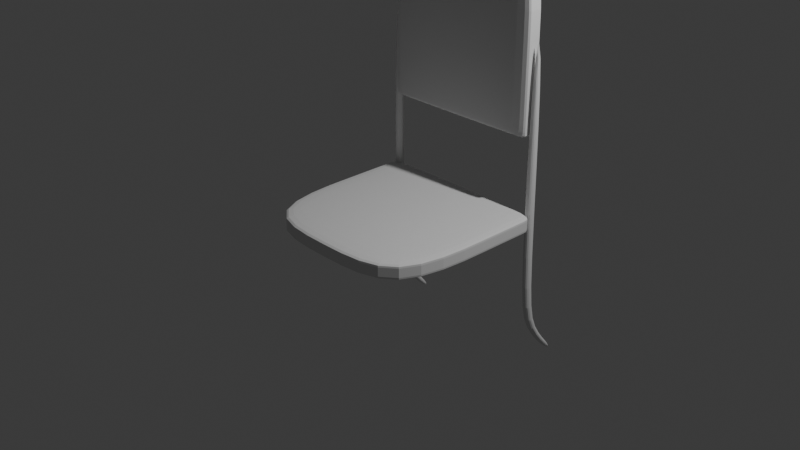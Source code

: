 # Source: rckng_chr.blend  (saved by Blender 4.2.66; exported with 4.5.12 LTS)
import bpy
from mathutils import Matrix  # noqa: F401  (used for matrix-valued properties, if any)

bpy.ops.wm.read_factory_settings(use_empty=True)
scene = bpy.context.scene
scene.name = 'Scene'

# ---- collections
col_cena = bpy.data.collections.new('cena'); scene.collection.children.link(col_cena)
col_referencias = bpy.data.collections.new('referencias'); scene.collection.children.link(col_referencias)
col_cadeira = bpy.data.collections.new('cadeira'); scene.collection.children.link(col_cadeira)

# ---- world
world_world = bpy.data.worlds.new('World'); scene.world = world_world
world_world.use_nodes = True; world_world.node_tree.nodes.clear()
_N = world_world.node_tree.nodes; _L = world_world.node_tree.links
n0 = _N.new('ShaderNodeOutputWorld'); n0.name = 'World Output'; n0.location = (300, 300)
n1 = _N.new('ShaderNodeBackground'); n1.name = 'Background'; n1.location = (10, 300)
n1.inputs[0].default_value = (0.05088, 0.05088, 0.05088, 1.0)
_L.new(n1.outputs[0], n0.inputs[0])
n0.is_active_output = True
world_world.color = (0.05088, 0.05088, 0.05088)
world_world.sun_shadow_jitter_overblur = 0.0

# ---- cameras
cam_camera = bpy.data.cameras.new('Camera')
cam_camera.clip_end = 100.0
cam_camera.ortho_scale = 7.314

# ---- lights
light_light = bpy.data.lights.new('Light', 'POINT')
light_light.energy = 1000.0
light_light.shadow_soft_size = 0.1

# ---- meshes
me_cube_001 = bpy.data.meshes.new('Cube.001')
me_cube_001.from_pydata([(-0.8986, 0.7956, 9.032), (-0.8986, 0.7956, 28.9), (-0.8986, 1.0, 9.032), (-0.8986, 1.0, 28.9), (0.0, 1.0, 9.032), (0.0, 1.0, 33.23), (0.0, 0.7956, 9.032), (0.0, 0.7956, 33.23), (0.0, 0.8659, -0.9823), (0.0, 0.8659, 0.9823), (0.0, -1.0, -0.9823), (0.0, -1.0, 0.9823), (-1.0, 0.8377, -0.9823), (0.0, 0.8377, -0.9823), (-1.0, 0.8377, 0.9823), (0.0, 0.8377, 0.9823), (-1.0, 0.8659, 0.9823), (-1.0, 0.8659, -0.9823), (-1.0, -1.0, 0.9823), (-1.0, -1.0, -0.9823), (0.0, -1.0, 0.6386), (0.0, -1.0, -0.6386), (0.0, 0.8659, 0.6386), (0.0, 0.8659, -0.6386), (-1.0, 0.8377, 0.6386), (-1.0, 0.8377, -0.6386), (0.0, 0.8377, 0.6386), (0.0, 0.8377, -0.6386), (-1.0, 0.8659, 0.6386), (-1.0, 0.8659, -0.6386), (-1.0, -1.0, -0.6386), (-1.0, -1.0, 0.6386), (0.0, 0.2715, 0.9823), (0.0, 0.2715, -0.9823), (-1.0, 0.2715, 0.9823), (-1.0, 0.2715, -0.9823), (-1.0, 0.2715, -0.6386), (-1.0, 0.2715, 0.6386), (0.0, 0.2715, 0.6386), (0.0, 0.2715, -0.6386), (-0.8986, 0.7956, 18.97), (-0.8986, 1.0, 18.97), (0.0, 0.7956, 18.97), (0.0, 1.0, 18.97), (-0.8986, 0.9614, 9.032), (-0.8986, 0.8342, 9.032), (-0.8986, 0.8342, 28.9), (-0.8986, 0.9614, 28.9), (0.0, 0.9614, 33.23), (0.0, 0.8342, 33.23), (0.0, 0.9614, 9.032), (0.0, 0.8342, 9.032), (-0.8986, 0.8342, 18.97), (-0.8986, 0.9614, 18.97), (-0.8986, 1.0, 9.766), (0.0, 0.7956, 9.766), (0.0, 1.0, 9.766), (-0.8986, 0.7956, 9.766), (-0.8986, 0.8342, 9.766), (-0.8986, 0.9614, 9.766)], [], [(53, 47, 3, 41), (42, 7, 1, 40), (49, 46, 1, 7), (45, 51, 6, 0), (39, 21, 10, 33), (23, 27, 13, 8), (35, 33, 10, 19), (9, 16, 14, 15), (28, 16, 9, 22), (32, 34, 18, 11), (37, 34, 14, 24), (20, 11, 18, 31), (17, 8, 13, 12), (24, 14, 16, 28), (12, 25, 29, 17), (21, 20, 31, 30), (10, 21, 30, 19), (36, 37, 24, 25), (35, 36, 25, 12), (29, 28, 22, 23), (17, 29, 23, 8), (22, 26, 27, 23), (9, 15, 26, 22), (38, 20, 21, 39), (32, 11, 20, 38), (25, 24, 28, 29), (15, 32, 38, 26), (26, 38, 39, 27), (19, 30, 36, 35), (30, 31, 37, 36), (31, 18, 34, 37), (15, 14, 34, 32), (12, 13, 33, 35), (27, 39, 33, 13), (41, 3, 5, 43), (54, 41, 43, 56), (55, 42, 40, 57), (59, 53, 41, 54), (57, 40, 52, 58), (58, 52, 53, 59), (2, 4, 50, 44), (44, 50, 51, 45), (5, 3, 47, 48), (48, 47, 46, 49), (40, 1, 46, 52), (52, 46, 47, 53), (45, 58, 59, 44), (0, 57, 58, 45), (44, 59, 54, 2), (6, 55, 57, 0), (2, 54, 56, 4)])
_k = {(0, 45): 0.61191, (2, 44): 0.61191, (44, 45): 0.61191}
me_cube_001.attributes.new('crease_edge', 'FLOAT', 'EDGE').data.foreach_set('value', [_k.get((min(e.vertices), max(e.vertices)), 0.0) for e in me_cube_001.edges])
_uv = me_cube_001.uv_layers.new(name='UVMap')
_uv.uv.foreach_set('vector', [0.5, 0.1667, 0.625, 0.1667, 0.625, 0.25, 0.5, 0.25, 0.5, 0.875, 0.625, 0.875, 0.625, 1.0, 0.5, 1.0, 0.75, 0.6667, 0.875, 0.6667, 0.875, 0.75, 0.75, 0.75, 0.125, 0.6667, 0.25, 0.6667, 0.25, 0.75, 0.125, 0.75, 0.3326, 0.4915, 0.5312, 0.5312, 0.5, 0.5, 0.2616, 0.5795, 0.2187, 0.4688, 0.2232, 0.4696, 0.1303, 0.6232, 0.125, 0.625, 0.375, 0.3411, 0.5, 0.3411, 0.5, 0.5, 0.375, 0.5, 0.5, 0.0, 0.625, 0.0, 0.625, 0.003524, 0.5, 0.003524, 0.3125, 0.5, 0.375, 0.5, 0.375, 0.625, 0.3125, 0.625, 0.5, 0.09106, 0.625, 0.09106, 0.625, 0.25, 0.5, 0.25, 0.8125, 0.6589, 0.875, 0.6589, 0.875, 0.7465, 0.8125, 0.7465, 0.5625, 0.625, 0.625, 0.625, 0.625, 0.75, 0.5625, 0.75, 0.375, 0.25, 0.5, 0.25, 0.5, 0.2535, 0.375, 0.2535, 0.8125, 0.7465, 0.875, 0.7465, 0.875, 0.75, 0.8125, 0.75, 0.625, 0.7465, 0.6875, 0.7465, 0.6875, 0.75, 0.625, 0.75, 0.4375, 0.625, 0.5625, 0.625, 0.5625, 0.75, 0.4375, 0.75, 0.375, 0.625, 0.4375, 0.625, 0.4375, 0.75, 0.375, 0.75, 0.6875, 0.6589, 0.8125, 0.6589, 0.8125, 0.7465, 0.6875, 0.7465, 0.625, 0.6589, 0.6875, 0.6589, 0.6875, 0.7465, 0.625, 0.7465, 0.1875, 0.5, 0.3125, 0.5, 0.3125, 0.625, 0.1875, 0.625, 0.125, 0.5, 0.1875, 0.5, 0.1875, 0.625, 0.125, 0.625, 0.4062, 0.1562, 0.4089, 0.1624, 0.2232, 0.4696, 0.2187, 0.4688, 0.5, 0.0, 0.5018, 0.008809, 0.4089, 0.1624, 0.4062, 0.1562, 0.4745, 0.3156, 0.5938, 0.5938, 0.5312, 0.5312, 0.3326, 0.4915, 0.5455, 0.2277, 0.625, 0.625, 0.5938, 0.5938, 0.4745, 0.3156, 0.6875, 0.7465, 0.8125, 0.7465, 0.8125, 0.75, 0.6875, 0.75, 0.5018, 0.008809, 0.5455, 0.2277, 0.4745, 0.3156, 0.4089, 0.1624, 0.4089, 0.1624, 0.4745, 0.3156, 0.3326, 0.4915, 0.2232, 0.4696, 0.625, 0.5, 0.6875, 0.5, 0.6875, 0.6589, 0.625, 0.6589, 0.6875, 0.5, 0.8125, 0.5, 0.8125, 0.6589, 0.6875, 0.6589, 0.8125, 0.5, 0.875, 0.5, 0.875, 0.6589, 0.8125, 0.6589, 0.5, 0.003524, 0.625, 0.003524, 0.625, 0.09106, 0.5, 0.09106, 0.375, 0.2535, 0.5, 0.2535, 0.5, 0.3411, 0.375, 0.3411, 0.2232, 0.4696, 0.3326, 0.4915, 0.2616, 0.5795, 0.1303, 0.6232, 0.5, 0.25, 0.625, 0.25, 0.625, 0.375, 0.5, 0.375, 0.3842, 0.25, 0.5, 0.25, 0.5, 0.375, 0.3842, 0.375, 0.3842, 0.875, 0.5, 0.875, 0.5, 1.0, 0.3842, 1.0, 0.3842, 0.1667, 0.5, 0.1667, 0.5, 0.25, 0.3842, 0.25, 0.3842, 0.0, 0.5, 0.0, 0.5, 0.08333, 0.3842, 0.08333, 0.3842, 0.08333, 0.5, 0.08333, 0.5, 0.1667, 0.3842, 0.1667, 0.125, 0.5, 0.25, 0.5, 0.25, 0.5833, 0.125, 0.5833, 0.125, 0.5833, 0.25, 0.5833, 0.25, 0.6667, 0.125, 0.6667, 0.75, 0.5, 0.875, 0.5, 0.875, 0.5833, 0.75, 0.5833, 0.75, 0.5833, 0.875, 0.5833, 0.875, 0.6667, 0.75, 0.6667, 0.5, 0.0, 0.625, 0.0, 0.625, 0.08333, 0.5, 0.08333, 0.5, 0.08333, 0.625, 0.08333, 0.625, 0.1667, 0.5, 0.1667, 0.375, 0.08333, 0.3842, 0.08333, 0.3842, 0.1667, 0.375, 0.1667, 0.375, 0.0, 0.3842, 0.0, 0.3842, 0.08333, 0.375, 0.08333, 0.375, 0.1667, 0.3842, 0.1667, 0.3842, 0.25, 0.375, 0.25, 0.375, 0.875, 0.3842, 0.875, 0.3842, 1.0, 0.375, 1.0, 0.375, 0.25, 0.3842, 0.25, 0.3842, 0.375, 0.375, 0.375])
me_cube_001.update()
me_cube_003 = bpy.data.meshes.new('Cube.003')
me_cube_003.from_pydata([(-0.9993, 0.9335, -1.302), (-0.9993, 0.8485, 2.102), (-0.9993, 1.032, -1.302), (-0.9993, 0.9469, 2.102), (-0.8996, 0.9335, -1.302), (-0.8996, 0.8485, 2.102), (-0.8996, 1.032, -1.302), (-0.8996, 0.9469, 2.102), (-0.9993, 0.8485, -0.8014), (-0.9993, 0.9469, -0.8014), (-0.8996, 0.9469, -0.8014), (-0.8996, 0.8485, -0.8014), (-0.9993, 1.367, -1.748), (-0.9993, 1.374, -1.65), (-0.8996, 1.367, -1.748), (-0.8996, 1.374, -1.65)], [], [(8, 1, 3, 9), (9, 3, 7, 10), (10, 7, 5, 11), (11, 5, 1, 8), (4, 0, 12, 14), (7, 3, 1, 5), (4, 11, 8, 0), (6, 10, 11, 4), (2, 9, 10, 6), (0, 8, 9, 2), (13, 15, 14, 12), (2, 6, 15, 13), (0, 2, 13, 12), (6, 4, 14, 15)])
_uv = me_cube_003.uv_layers.new(name='UVMap')
_uv.uv.foreach_set('vector', [0.391, 0.0, 0.625, 0.0, 0.625, 0.25, 0.391, 0.25, 0.391, 0.25, 0.625, 0.25, 0.625, 0.5, 0.391, 0.5, 0.391, 0.5, 0.625, 0.5, 0.625, 0.75, 0.391, 0.75, 0.391, 0.75, 0.625, 0.75, 0.625, 1.0, 0.391, 1.0, 0.375, 0.75, 0.375, 1.0, 0.375, 1.0, 0.375, 0.75, 0.625, 0.5, 0.875, 0.5, 0.875, 0.75, 0.625, 0.75, 0.375, 0.75, 0.391, 0.75, 0.391, 1.0, 0.375, 1.0, 0.375, 0.5, 0.391, 0.5, 0.391, 0.75, 0.375, 0.75, 0.375, 0.25, 0.391, 0.25, 0.391, 0.5, 0.375, 0.5, 0.375, 0.0, 0.391, 0.0, 0.391, 0.25, 0.375, 0.25, 0.125, 0.5, 0.375, 0.5, 0.375, 0.75, 0.125, 0.75, 0.375, 0.25, 0.375, 0.5, 0.375, 0.5, 0.375, 0.25, 0.375, 0.0, 0.375, 0.25, 0.375, 0.25, 0.375, 0.0, 0.375, 0.5, 0.375, 0.75, 0.375, 0.75, 0.375, 0.5])
me_cube_003.update()

# ---- objects
ob_light = bpy.data.objects.new('Light', light_light)
ob_camera = bpy.data.objects.new('Camera', cam_camera)
ob_empty = bpy.data.objects.new('Empty', None)
ob_empty_001 = bpy.data.objects.new('Empty.001', None)
ob_encosto____assento = bpy.data.objects.new('encosto && assento', me_cube_001)
ob_bracos = bpy.data.objects.new('bracos', me_cube_003)

# ---- transforms, parenting, visibility, modifiers, constraints
ob_light.location = (4.076, 1.005, 5.904)
ob_light.rotation_euler = (0.6503, 0.05522, 1.866)
ob_light.lock_rotations_4d = False
ob_light.empty_display_type = 'ARROWS'
ob_light.color = (0.0, 0.0, 0.0, 0.0)
ob_light.lineart.crease_threshold = 0.0
ob_camera.location = (7.359, -6.926, 4.958)
ob_camera.rotation_euler = (1.109, 0.0, 0.8149)
ob_camera.lock_rotations_4d = False
ob_camera.empty_display_type = 'ARROWS'
ob_camera.color = (0.0, 0.0, 0.0, 0.0)
ob_camera.display_type = 'WIRE'
ob_camera.lineart.crease_threshold = 0.0
ob_empty.location = (-4.071, -4.704e-07, 3.501)
ob_empty.rotation_euler = (1.571, -0.0, -0.0)
ob_empty.empty_display_type = 'IMAGE'
ob_empty.empty_display_size = 5.0
ob_empty_001.location = (-5.918e-16, 4.102, 2.665)
ob_empty_001.rotation_euler = (1.571, 0.519, -1.571)
ob_empty_001.empty_display_type = 'IMAGE'
ob_empty_001.empty_display_size = 5.0
ob_encosto____assento.location = (0.0, 0.0, 0.0)
ob_encosto____assento.scale = (1.0, 1.0, 0.1006)
_m = ob_encosto____assento.modifiers.new('Mirror', 'MIRROR')
_m = ob_encosto____assento.modifiers.new('Subdivision', 'SUBSURF')
_m.levels = 2
ob_bracos.location = (0.0, 0.0, 0.0)
_m = ob_bracos.modifiers.new('Subdivision', 'SUBSURF')
_m.levels = 2
_m = ob_bracos.modifiers.new('Mirror', 'MIRROR')

# ---- collection membership
col_cena.objects.link(ob_light)
col_cena.objects.link(ob_camera)
col_referencias.objects.link(ob_empty)
col_referencias.objects.link(ob_empty_001)
col_cadeira.objects.link(ob_encosto____assento)
col_cadeira.objects.link(ob_bracos)

# ---- scene / render settings (as saved in the file)
scene.camera = ob_camera
scene.frame_start = 1; scene.frame_end = 250; scene.frame_set(0)
scene.render.engine = 'BLENDER_EEVEE_NEXT'
bpy.context.view_layer.update()
